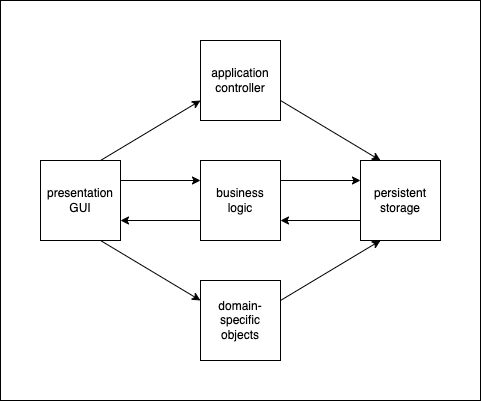

The diagram above was exported from draw.io. Its source (the exported page's mxGraphModel, read from the mxfile embedded in the PNG):
<mxGraphModel dx="1018" dy="764" grid="1" gridSize="10" guides="1" tooltips="1" connect="1" arrows="1" fold="1" page="1" pageScale="1" pageWidth="850" pageHeight="1100" math="0" shadow="0">
  <root>
    <mxCell id="0" />
    <mxCell id="1" parent="0" />
    <mxCell id="9esircld2YURO7FP2gaz-16" value="" style="rounded=0;whiteSpace=wrap;html=1;" vertex="1" parent="1">
      <mxGeometry x="80" y="120" width="480" height="400" as="geometry" />
    </mxCell>
    <mxCell id="9esircld2YURO7FP2gaz-8" style="edgeStyle=none;rounded=0;orthogonalLoop=1;jettySize=auto;html=1;exitX=1;exitY=0.25;exitDx=0;exitDy=0;entryX=0;entryY=0.25;entryDx=0;entryDy=0;" edge="1" parent="1" source="9esircld2YURO7FP2gaz-2" target="9esircld2YURO7FP2gaz-5">
      <mxGeometry relative="1" as="geometry" />
    </mxCell>
    <mxCell id="9esircld2YURO7FP2gaz-10" style="edgeStyle=none;rounded=0;orthogonalLoop=1;jettySize=auto;html=1;exitX=0.75;exitY=1;exitDx=0;exitDy=0;entryX=0;entryY=0.25;entryDx=0;entryDy=0;" edge="1" parent="1" source="9esircld2YURO7FP2gaz-2" target="9esircld2YURO7FP2gaz-6">
      <mxGeometry relative="1" as="geometry" />
    </mxCell>
    <mxCell id="9esircld2YURO7FP2gaz-11" style="edgeStyle=none;rounded=0;orthogonalLoop=1;jettySize=auto;html=1;exitX=0.75;exitY=0;exitDx=0;exitDy=0;entryX=0;entryY=0.75;entryDx=0;entryDy=0;" edge="1" parent="1" source="9esircld2YURO7FP2gaz-2" target="9esircld2YURO7FP2gaz-3">
      <mxGeometry relative="1" as="geometry" />
    </mxCell>
    <mxCell id="9esircld2YURO7FP2gaz-2" value="presentation&lt;br&gt;GUI" style="whiteSpace=wrap;html=1;aspect=fixed;" vertex="1" parent="1">
      <mxGeometry x="120" y="280" width="80" height="80" as="geometry" />
    </mxCell>
    <mxCell id="9esircld2YURO7FP2gaz-12" style="edgeStyle=none;rounded=0;orthogonalLoop=1;jettySize=auto;html=1;exitX=1;exitY=0.75;exitDx=0;exitDy=0;entryX=0.25;entryY=0;entryDx=0;entryDy=0;" edge="1" parent="1" source="9esircld2YURO7FP2gaz-3" target="9esircld2YURO7FP2gaz-4">
      <mxGeometry relative="1" as="geometry" />
    </mxCell>
    <mxCell id="9esircld2YURO7FP2gaz-3" value="application&lt;br&gt;controller" style="whiteSpace=wrap;html=1;aspect=fixed;" vertex="1" parent="1">
      <mxGeometry x="280" y="160" width="80" height="80" as="geometry" />
    </mxCell>
    <mxCell id="9esircld2YURO7FP2gaz-15" style="edgeStyle=none;rounded=0;orthogonalLoop=1;jettySize=auto;html=1;exitX=0;exitY=0.75;exitDx=0;exitDy=0;entryX=1;entryY=0.75;entryDx=0;entryDy=0;" edge="1" parent="1" source="9esircld2YURO7FP2gaz-4" target="9esircld2YURO7FP2gaz-5">
      <mxGeometry relative="1" as="geometry" />
    </mxCell>
    <mxCell id="9esircld2YURO7FP2gaz-4" value="persistent&lt;br&gt;storage" style="whiteSpace=wrap;html=1;aspect=fixed;" vertex="1" parent="1">
      <mxGeometry x="440" y="280" width="80" height="80" as="geometry" />
    </mxCell>
    <mxCell id="9esircld2YURO7FP2gaz-9" style="edgeStyle=none;rounded=0;orthogonalLoop=1;jettySize=auto;html=1;exitX=0;exitY=0.75;exitDx=0;exitDy=0;entryX=1;entryY=0.75;entryDx=0;entryDy=0;" edge="1" parent="1" source="9esircld2YURO7FP2gaz-5" target="9esircld2YURO7FP2gaz-2">
      <mxGeometry relative="1" as="geometry" />
    </mxCell>
    <mxCell id="9esircld2YURO7FP2gaz-14" style="edgeStyle=none;rounded=0;orthogonalLoop=1;jettySize=auto;html=1;exitX=1;exitY=0.25;exitDx=0;exitDy=0;entryX=0;entryY=0.25;entryDx=0;entryDy=0;" edge="1" parent="1" source="9esircld2YURO7FP2gaz-5" target="9esircld2YURO7FP2gaz-4">
      <mxGeometry relative="1" as="geometry" />
    </mxCell>
    <mxCell id="9esircld2YURO7FP2gaz-5" value="business&lt;br&gt;logic" style="whiteSpace=wrap;html=1;aspect=fixed;" vertex="1" parent="1">
      <mxGeometry x="280" y="280" width="80" height="80" as="geometry" />
    </mxCell>
    <mxCell id="9esircld2YURO7FP2gaz-13" style="edgeStyle=none;rounded=0;orthogonalLoop=1;jettySize=auto;html=1;exitX=1;exitY=0.25;exitDx=0;exitDy=0;entryX=0.25;entryY=1;entryDx=0;entryDy=0;" edge="1" parent="1" source="9esircld2YURO7FP2gaz-6" target="9esircld2YURO7FP2gaz-4">
      <mxGeometry relative="1" as="geometry" />
    </mxCell>
    <mxCell id="9esircld2YURO7FP2gaz-6" value="domain-specific&lt;br&gt;objects" style="whiteSpace=wrap;html=1;aspect=fixed;" vertex="1" parent="1">
      <mxGeometry x="280" y="400" width="80" height="80" as="geometry" />
    </mxCell>
  </root>
</mxGraphModel>